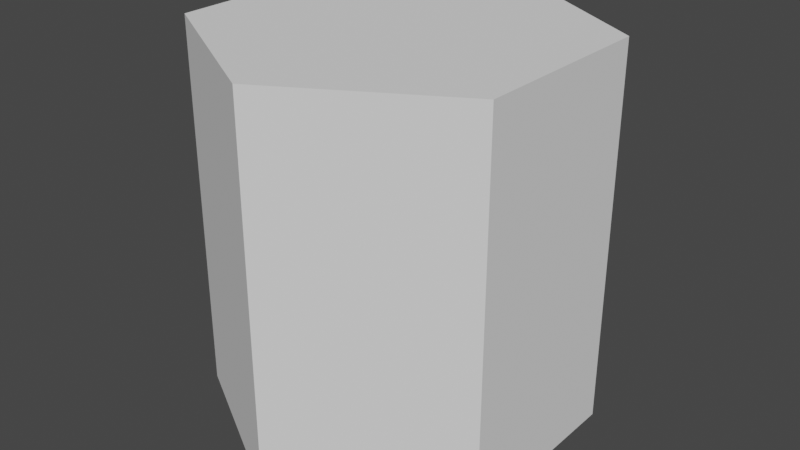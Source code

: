 # Source: hexTileA.blend  (saved by Blender 2.93.21; exported with 4.5.12 LTS)
import bpy
from mathutils import Matrix  # noqa: F401  (used for matrix-valued properties, if any)

bpy.ops.wm.read_factory_settings(use_empty=True)
scene = bpy.context.scene
scene.name = 'Scene'

# ---- collections
col_collection = bpy.data.collections.new('Collection'); scene.collection.children.link(col_collection)

# ---- world
world_world = bpy.data.worlds.new('World'); scene.world = world_world
world_world.use_nodes = True; world_world.node_tree.nodes.clear()
_N = world_world.node_tree.nodes; _L = world_world.node_tree.links
n0 = _N.new('ShaderNodeOutputWorld'); n0.name = 'World Output'; n0.location = (300, 300)
n1 = _N.new('ShaderNodeBackground'); n1.name = 'Background'; n1.location = (10, 300)
n1.inputs[0].default_value = (0.05088, 0.05088, 0.05088, 1.0)
_L.new(n1.outputs[0], n0.inputs[0])
n0.is_active_output = True
world_world.color = (0.05088, 0.05088, 0.05088)
world_world.use_sun_shadow = False
world_world.sun_shadow_jitter_overblur = 0.0

# ---- meshes
me_cylinder = bpy.data.meshes.new('Cylinder')
me_cylinder.from_pydata([(0.0, 1.0, -2.0), (0.0, 1.0, -7.451e-09), (0.866, 0.5, -2.0), (0.866, 0.5, -7.451e-09), (0.866, -0.5, -2.0), (0.866, -0.5, -7.451e-09), (-8.742e-08, -1.0, -2.0), (-8.742e-08, -1.0, -7.451e-09), (-0.866, -0.5, -2.0), (-0.866, -0.5, -7.451e-09), (-0.866, 0.5, -2.0), (-0.866, 0.5, -7.451e-09)], [], [(0, 1, 3, 2), (2, 3, 5, 4), (4, 5, 7, 6), (6, 7, 9, 8), (3, 1, 11, 9, 7, 5), (8, 9, 11, 10), (10, 11, 1, 0), (0, 2, 4, 6, 8, 10)])
_uv = me_cylinder.uv_layers.new(name='UVMap')
_uv.uv.foreach_set('vector', [1.0, 0.5, 1.0, 1.0, 0.8333, 1.0, 0.8333, 0.5, 0.8333, 0.5, 0.8333, 1.0, 0.6667, 1.0, 0.6667, 0.5, 0.6667, 0.5, 0.6667, 1.0, 0.5, 1.0, 0.5, 0.5, 0.5, 0.5, 0.5, 1.0, 0.3333, 1.0, 0.3333, 0.5, 0.4578, 0.37, 0.25, 0.49, 0.04215, 0.37, 0.04215, 0.13, 0.25, 0.01, 0.4578, 0.13, 0.3333, 0.5, 0.3333, 1.0, 0.1667, 1.0, 0.1667, 0.5, 0.1667, 0.5, 0.1667, 1.0, -8.941e-08, 1.0, -8.941e-08, 0.5, 0.75, 0.49, 0.9578, 0.37, 0.9578, 0.13, 0.75, 0.01, 0.5422, 0.13, 0.5422, 0.37])
me_cylinder.use_remesh_preserve_volume = False
me_cylinder.use_remesh_preserve_attributes = False
me_cylinder.use_mirror_vertex_groups = False
me_cylinder.update()

# ---- objects
ob_cylinder = bpy.data.objects.new('Cylinder', me_cylinder)

# ---- transforms, parenting, visibility, modifiers, constraints
ob_cylinder.location = (0.0, 0.0, 0.0)
ob_cylinder.lineart.crease_threshold = 0.0

# ---- collection membership
col_collection.objects.link(ob_cylinder)

# ---- scene / render settings (as saved in the file)
scene.frame_start = 1; scene.frame_end = 250; scene.frame_set(19)
scene.render.engine = 'BLENDER_EEVEE_NEXT'
scene.cycles.use_denoising = False
scene.cycles.samples = 128
scene.cycles.sampling_pattern = 'TABULATED_SOBOL'
scene.cycles.use_adaptive_sampling = False
scene.cycles.use_light_tree = False
scene.view_settings.view_transform = 'Filmic'
bpy.context.view_layer.update()

# ---- added for rendering (the .blend has no active camera and no usable light): camera, sun
cam_auto = bpy.data.cameras.new('AutoCamera')
cam_auto.lens = 50.0
cam_auto.sensor_width = 36.0
cam_auto.clip_end = 1000.0
ob_auto_camera = bpy.data.objects.new('AutoCamera', cam_auto)
scene.collection.objects.link(ob_auto_camera)
ob_auto_camera.location = (3.06862, -3.68235, 1.4549)
ob_auto_camera.rotation_euler = (1.09748, -7.21219e-08, 0.694738)
scene.camera = ob_auto_camera
light_auto_sun = bpy.data.lights.new('AutoSun', 'SUN')
light_auto_sun.energy = 3.0
light_auto_sun.angle = 0.0523599
ob_auto_sun = bpy.data.objects.new('AutoSun', light_auto_sun)
scene.collection.objects.link(ob_auto_sun)
ob_auto_sun.rotation_euler = (0.872665, 0.174533, 0.523599)
bpy.context.view_layer.update()
